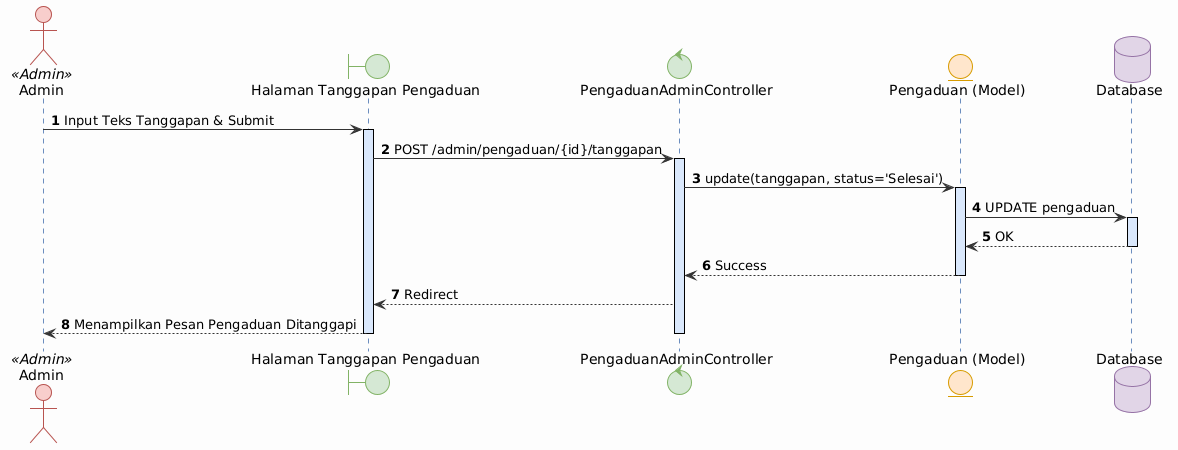

The diagram above was rendered by PlantUML. Its source (embedded in the PNG):
@startuml
!theme plain
skinparam backgroundColor #FDFDFD
skinparam defaultFontName Arial
autonumber

skinparam sequence {
  ArrowColor #333333
  LifeLineBorderColor #6C8EBF
  LifeLineBackgroundColor #DAE8FC
  ParticipantPadding 40
  BoxPadding 40
}
skinparam actor {
  BackgroundColor<<Warga>> #DAE8FC
  BorderColor<<Warga>> #6C8EBF
  BackgroundColor<<Admin>> #F8CECC
  BorderColor<<Admin>> #B85450
}
skinparam boundary {
  BackgroundColor #D5E8D4
  BorderColor #82B366
}
skinparam control {
  BackgroundColor #D5E8D4
  BorderColor #82B366
}
skinparam entity {
  BackgroundColor #FFE6CC
  BorderColor #D79B00
}
skinparam database {
  BackgroundColor #E1D5E7
  BorderColor #9673A6
}

actor "Admin" as Admin <<Admin>>
boundary "Halaman Tanggapan Pengaduan" as View
control "PengaduanAdminController" as Controller
entity "Pengaduan (Model)" as Model
database "Database" as DB

Admin -> View : Input Teks Tanggapan & Submit
activate View
View -> Controller : POST /admin/pengaduan/{id}/tanggapan
activate Controller

Controller -> Model : update(tanggapan, status='Selesai')
activate Model
Model -> DB : UPDATE pengaduan
activate DB
DB --> Model : OK
deactivate DB
Model --> Controller : Success
deactivate Model

Controller --> View : Redirect
View --> Admin : Menampilkan Pesan Pengaduan Ditanggapi
deactivate Controller
deactivate View
@enduml